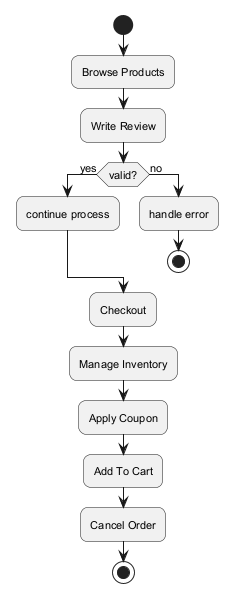

The diagram above was rendered by PlantUML. Its source (embedded in the PNG):
@startuml
skinparam backgroundColor #FFFFFF
skinparam roundCorner 15
skinparam defaultFontSize 11
start
:Browse Products;
:Write Review;
if (valid?) then (yes)
:continue process;
else (no)
:handle error;
stop
endif
:Checkout;
:Manage Inventory;
:Apply Coupon;
:Add To Cart;
:Cancel Order;
stop
@enduml